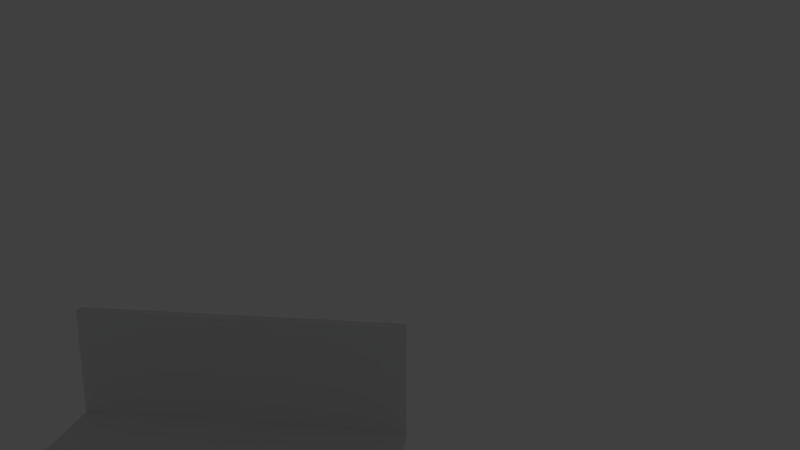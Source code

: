 # Source: WallFloor.blend  (saved by Blender 2.78.0; exported with 4.5.12 LTS)
import bpy
from mathutils import Matrix  # noqa: F401  (used for matrix-valued properties, if any)

bpy.ops.wm.read_factory_settings(use_empty=True)
scene = bpy.context.scene
scene.name = 'Scene'

# ---- collections
col_collection_1 = bpy.data.collections.new('Collection 1'); scene.collection.children.link(col_collection_1)

# ---- materials (node trees are filled in below, after node groups)
mat_front = bpy.data.materials.new('Front')
mat_front.alpha_threshold = 0.0
mat_front.use_transparent_shadow = False
mat_front.roughness = 0.5
mat_back = bpy.data.materials.new('Back')
mat_back.alpha_threshold = 0.0
mat_back.use_transparent_shadow = False
mat_back.roughness = 0.5
mat_edge = bpy.data.materials.new('Edge')
mat_edge.alpha_threshold = 0.0
mat_edge.use_transparent_shadow = False
mat_edge.roughness = 0.5
mat_front_001 = bpy.data.materials.new('Front.001')
mat_front_001.alpha_threshold = 0.0
mat_front_001.use_transparent_shadow = False
mat_front_001.roughness = 0.5
mat_back_001 = bpy.data.materials.new('Back.001')
mat_back_001.alpha_threshold = 0.0
mat_back_001.use_transparent_shadow = False
mat_back_001.roughness = 0.5
mat_edge_001 = bpy.data.materials.new('Edge.001')
mat_edge_001.alpha_threshold = 0.0
mat_edge_001.use_transparent_shadow = False
mat_edge_001.roughness = 0.5

# ---- material node trees

# ---- world
world_world = bpy.data.worlds.new('World'); scene.world = world_world
world_world.color = (0.05088, 0.05088, 0.05088)
world_world.use_sun_shadow = False
world_world.sun_shadow_jitter_overblur = 0.0
world_world.cycles.sampling_method = 'MANUAL'

# ---- cameras
cam_camera_main = bpy.data.cameras.new('Camera Main')
cam_camera_main.clip_start = 0.01
cam_camera_main.lens = 35.0
cam_camera_main.sensor_width = 32.0
cam_camera_main.sensor_height = 18.0
cam_camera_main.ortho_scale = 7.314
cam_camera_main.dof.focus_distance = 0.0
cam_camera_main.dof.aperture_fstop = 128.0

# ---- lights
light_light_key = bpy.data.lights.new('Light Key', 'SPOT')
light_light_key.transmission_factor = 0.0
light_light_key.energy = 50.0
light_light_key.shadow_buffer_clip_start = 0.5
light_light_key.shadow_soft_size = 0.1
light_light_key.shadow_maximum_resolution = 0.006
light_light_key.use_absolute_resolution = True
light_light_key.spot_size = 0.5236
light_light_top = bpy.data.lights.new('Light Top', 'SPOT')
light_light_top.color = (1.0, 0.9415, 0.5839)
light_light_top.transmission_factor = 0.0
light_light_top.energy = 50.0
light_light_top.shadow_buffer_clip_start = 0.5
light_light_top.shadow_soft_size = 0.1
light_light_top.shadow_maximum_resolution = 0.006
light_light_top.use_absolute_resolution = True
light_light_top.spot_size = 0.5236
light_light_fill_green = bpy.data.lights.new('Light Fill Green', 'SPOT')
light_light_fill_green.color = (0.6584, 1.0, 0.7109)
light_light_fill_green.transmission_factor = 0.0
light_light_fill_green.energy = 50.0
light_light_fill_green.shadow_buffer_clip_start = 0.5
light_light_fill_green.shadow_soft_size = 0.1
light_light_fill_green.shadow_maximum_resolution = 0.006
light_light_fill_green.use_absolute_resolution = True
light_light_fill_green.spot_size = 0.5236
light_light_fill_blue = bpy.data.lights.new('Light Fill Blue', 'SPOT')
light_light_fill_blue.color = (0.5737, 0.7042, 1.0)
light_light_fill_blue.transmission_factor = 0.0
light_light_fill_blue.energy = 50.0
light_light_fill_blue.shadow_buffer_clip_start = 0.5
light_light_fill_blue.shadow_soft_size = 0.1
light_light_fill_blue.shadow_maximum_resolution = 0.006
light_light_fill_blue.use_absolute_resolution = True
light_light_fill_blue.spot_size = 0.5236
light_light_bottom = bpy.data.lights.new('Light Bottom', 'POINT')
light_light_bottom.color = (1.0, 0.748, 0.5901)
light_light_bottom.transmission_factor = 0.0
light_light_bottom.energy = 25.0
light_light_bottom.shadow_buffer_clip_start = 0.5
light_light_bottom.shadow_soft_size = 0.1
light_light_bottom.shadow_maximum_resolution = 0.006
light_light_bottom.use_absolute_resolution = True
light_light_back = bpy.data.lights.new('Light Back', 'SPOT')
light_light_back.color = (1.0, 0.6371, 0.6881)
light_light_back.transmission_factor = 0.0
light_light_back.energy = 50.0
light_light_back.shadow_buffer_clip_start = 0.5
light_light_back.shadow_soft_size = 0.1
light_light_back.shadow_maximum_resolution = 0.006
light_light_back.use_absolute_resolution = True
light_light_back.spot_size = 0.5655

# ---- meshes
me_wall_base = bpy.data.meshes.new('Wall_Base')
me_wall_base.from_pydata([(0.0, 2.0, 2.0), (2.0, 0.0, 0.0), (2.0, 0.0, 2.0), (2.0, 2.0, 0.0), (2.0, 2.0, 2.0), (4.0, 0.0, 0.0), (4.0, 0.0, 2.0), (4.0, 2.0, 0.0), (6.0, 0.0, 2.0), (6.0, 2.0, 2.0), (0.0, 0.0, 2.0), (4.0, 2.0, 2.0), (1.51e-07, -20.0, 4.441e-16), (2.0, -20.0, 1.51e-07), (1.661e-07, -20.0, -0.2), (2.0, -20.0, -0.2), (4.0, -20.0, 3.02e-07), (4.0, -20.0, -0.2), (6.0, -20.0, 4.53e-07), (6.0, -20.0, -0.2), (0.0, 0.0, -0.2), (2.0, 0.0, -0.2), (2.0, 2.0, -0.2), (4.0, 0.0, -0.2), (4.0, 2.0, -0.2), (1.51e-08, 2.0, -0.2), (6.0, 0.0, -0.2), (6.0, 0.0, 0.0), (6.0, 2.0, -0.2), (6.0, 2.0, 0.0), (-2.106e-08, -2.384e-07, -2.98e-08), (-9.139e-09, 2.0, 2.98e-08)], [], [(31, 0, 4, 3), (1, 2, 10, 30), (3, 4, 11, 7), (5, 6, 2, 1), (7, 11, 9, 29), (27, 8, 6, 5), (30, 10, 0, 31), (29, 9, 8, 27), (4, 0, 10, 2), (11, 4, 2, 6), (9, 11, 6, 8), (20, 21, 15, 14), (12, 13, 1, 30), (31, 25, 20, 30), (14, 15, 13, 12), (21, 23, 17, 15), (13, 16, 5, 1), (28, 29, 27, 26), (15, 17, 16, 13), (23, 26, 19, 17), (16, 18, 27, 5), (17, 19, 18, 16), (20, 14, 12, 30), (19, 26, 27, 18), (25, 22, 21, 20), (22, 24, 23, 21), (24, 28, 26, 23), (31, 3, 22, 25), (3, 7, 24, 22), (7, 29, 28, 24)])
me_wall_base.polygons.foreach_set('material_index', [1, 0, 1, 0, 1, 0, 2, 2, 2, 2, 2, 4, 3, 2, 5, 4, 3, 2, 5, 4, 3, 5, 5, 5, 2, 2, 2, 5, 5, 5])
_uv = me_wall_base.uv_layers.new(name='UVMap')
_uv.uv.foreach_set('vector', [1.0, 0.0, 1.0, 1.0, 0.0, 1.0, 0.0, 0.0, 1.0, 0.0, 1.0, 1.0, 0.0, 1.0, 0.0, 0.0, 1.0, 0.0, 1.0, 1.0, 0.0, 1.0, 0.0, 0.0, 1.0, 0.0, 1.0, 1.0, 0.0, 1.0, 0.0, 0.0, 1.0, 0.0, 1.0, 1.0, 0.0, 1.0, 0.0, 0.0, 1.0, 0.0, 1.0, 1.0, 0.0, 1.0, 0.0, 0.0, 1.0, 0.0, 1.0, 1.0, 0.9004, 1.0, 0.9004, 0.0, 0.09961, 0.0, 0.09961, 1.0, 0.0, 1.0, 0.0, 0.0, 1.0, 0.09961, 0.0, 0.09961, 0.0, 0.0, 1.0, 0.0, 1.0, 0.09961, 0.0, 0.09961, 0.0, 0.0, 1.0, 0.0, 1.0, 0.09961, 0.0, 0.09961, 0.0, 0.0, 1.0, 0.0, 1.0, 0.0, 1.0, 1.0, 0.0, 1.0, 0.0, 0.0, 1.0, 0.0, 1.0, 1.0, 0.0, 1.0, 0.0, 0.0, 0.09961, 0.45, 0.09961, 0.55, 0.0, 0.55, 0.0, 0.45, 0.09961, 0.0, 0.09961, 1.0, 0.0, 1.0, 0.0, 0.0, 1.0, 0.0, 1.0, 1.0, 0.0, 1.0, 0.0, 0.0, 1.0, 0.0, 1.0, 1.0, 0.0, 1.0, 0.0, 0.0, 0.09961, 0.45, 0.09961, 0.55, 0.0, 0.55, 0.0, 0.45, 0.09961, 0.0, 0.09961, 1.0, 0.0, 1.0, 0.0, 0.0, 1.0, 0.0, 1.0, 1.0, 0.0, 1.0, 0.0, 0.0, 1.0, 0.0, 1.0, 1.0, 0.0, 1.0, 0.0, 0.0, 0.09961, 0.0, 0.09961, 1.0, 0.0, 1.0, 0.0, 0.0, 0.0, 0.9004, 1.0, 0.9004, 1.0, 1.0, 0.0, 1.0, 1.0, 0.09961, 0.0, 0.09961, 0.0, 0.0, 1.0, 0.0, 0.0, 0.9004, 1.0, 0.9004, 1.0, 1.0, 0.0, 1.0, 0.0, 0.9004, 1.0, 0.9004, 1.0, 1.0, 0.0, 1.0, 0.0, 0.9004, 1.0, 0.9004, 1.0, 1.0, 0.0, 1.0, 1.0, 0.0, 1.0, 1.0, 0.9004, 1.0, 0.9004, 0.0, 1.0, 0.0, 1.0, 1.0, 0.9004, 1.0, 0.9004, 0.0, 1.0, 0.0, 1.0, 1.0, 0.9004, 1.0, 0.9004, 0.0])
me_wall_base.materials.append(mat_front)
me_wall_base.materials.append(mat_back)
me_wall_base.materials.append(mat_edge)
me_wall_base.materials.append(mat_front_001)
me_wall_base.materials.append(mat_back_001)
me_wall_base.materials.append(mat_edge_001)
me_wall_base.use_remesh_preserve_volume = False
me_wall_base.use_remesh_preserve_attributes = False
me_wall_base.use_mirror_vertex_groups = False
me_wall_base.update()

# ---- objects
ob_wall_base = bpy.data.objects.new('Wall_Base', me_wall_base)
ob_stage = bpy.data.objects.new('Stage', None)
ob_lights_and_cameras = bpy.data.objects.new('Lights and Cameras', None)
ob_light_key = bpy.data.objects.new('Light Key', light_light_key)
ob_light_top = bpy.data.objects.new('Light Top', light_light_top)
ob_light_fill_green = bpy.data.objects.new('Light Fill Green', light_light_fill_green)
ob_light_fill_blue = bpy.data.objects.new('Light Fill Blue', light_light_fill_blue)
ob_light_bottom = bpy.data.objects.new('Light Bottom', light_light_bottom)
ob_light_back = bpy.data.objects.new('Light Back', light_light_back)
ob_camera_main = bpy.data.objects.new('Camera Main', cam_camera_main)

# ---- transforms, parenting, visibility, modifiers, constraints
ob_wall_base.location = (0.0, 0.0, 0.0)
ob_wall_base.scale = (0.5, 0.05, 0.5)
ob_wall_base.lineart.crease_threshold = 0.0
ob_stage.location = (0.0, 0.0, 0.0)
ob_stage.empty_image_offset = (0.0, 0.0)
ob_stage.lineart.crease_threshold = 0.0
ob_lights_and_cameras.parent = ob_stage
ob_lights_and_cameras.location = (0.0, 0.0, 0.0)
ob_lights_and_cameras.empty_image_offset = (0.0, 0.0)
ob_lights_and_cameras.lineart.crease_threshold = 0.0
ob_light_key.parent = ob_lights_and_cameras
ob_light_key.location = (0.005192, -42.01, 44.51)
ob_light_key.rotation_euler = (5.225e-08, 0.767, -1.571)
ob_light_key.lineart.crease_threshold = 0.0
ob_light_top.parent = ob_lights_and_cameras
ob_light_top.location = (0.0, 0.0, 60.97)
ob_light_top.lineart.crease_threshold = 0.0
ob_light_fill_green.parent = ob_lights_and_cameras
ob_light_fill_green.location = (15.41, -17.7, 25.12)
ob_light_fill_green.rotation_euler = (0.02743, 0.747, -0.7753)
ob_light_fill_green.lineart.crease_threshold = 0.0
ob_light_fill_blue.parent = ob_lights_and_cameras
ob_light_fill_blue.location = (-27.54, -31.1, 35.04)
ob_light_fill_blue.rotation_euler = (-0.02157, 0.8578, -2.296)
ob_light_fill_blue.lineart.crease_threshold = 0.0
ob_light_bottom.parent = ob_lights_and_cameras
ob_light_bottom.location = (0.0, 0.0, -1.0)
ob_light_bottom.rotation_euler = (0.0, -3.142, 2.029e-14)
ob_light_bottom.lineart.crease_threshold = 0.0
ob_light_back.parent = ob_lights_and_cameras
ob_light_back.location = (-3.815e-06, 7.562, 0.1251)
ob_light_back.rotation_euler = (0.004104, 1.777, -4.709)
ob_light_back.lineart.crease_threshold = 0.0
ob_camera_main.parent = ob_lights_and_cameras
ob_camera_main.location = (3.936, -6.958, 3.772)
ob_camera_main.rotation_euler = (1.312, -1.465e-08, 0.14)
ob_camera_main.lock_rotations_4d = False
ob_camera_main.empty_display_type = 'ARROWS'
ob_camera_main.color = (0.0, 0.0, 0.0, 0.0)
ob_camera_main.display_type = 'WIRE'
ob_camera_main.lineart.crease_threshold = 0.0

# ---- collection membership
col_collection_1.objects.link(ob_wall_base)
col_collection_1.objects.link(ob_stage)
col_collection_1.objects.link(ob_lights_and_cameras)
col_collection_1.objects.link(ob_light_key)
col_collection_1.objects.link(ob_light_top)
col_collection_1.objects.link(ob_light_fill_green)
col_collection_1.objects.link(ob_light_fill_blue)
col_collection_1.objects.link(ob_light_bottom)
col_collection_1.objects.link(ob_light_back)
col_collection_1.objects.link(ob_camera_main)

# ---- scene / render settings (as saved in the file)
scene.camera = ob_camera_main
scene.frame_start = 1; scene.frame_end = 250; scene.frame_set(1)
scene.render.engine = 'BLENDER_EEVEE_NEXT'
scene.render.dither_intensity = 0.0
scene.cycles.use_denoising = False
scene.cycles.samples = 128
scene.cycles.sampling_pattern = 'TABULATED_SOBOL'
scene.cycles.light_sampling_threshold = 0.0
scene.cycles.use_adaptive_sampling = False
scene.cycles.use_light_tree = False
scene.cycles.blur_glossy = 0.0
scene.cycles.sample_clamp_indirect = 0.0
scene.view_settings.view_transform = 'Standard'
bpy.context.view_layer.update()
